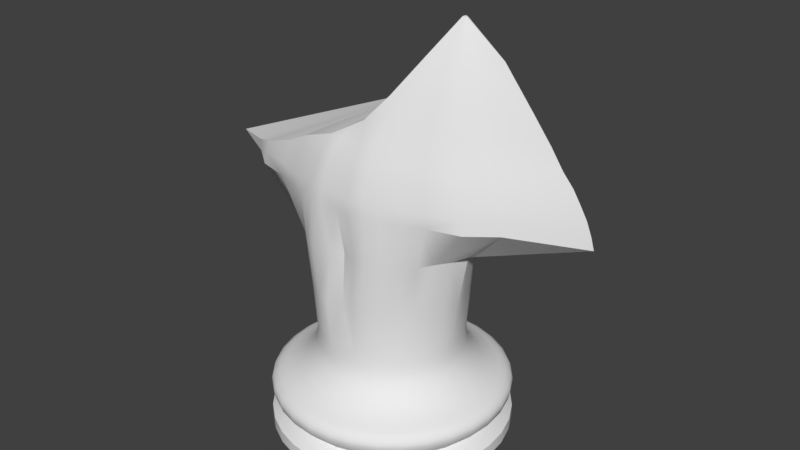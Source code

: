 # Source: Knight.blend  (saved by Blender 2.78.0; exported with 4.5.12 LTS)
import bpy
from mathutils import Matrix  # noqa: F401  (used for matrix-valued properties, if any)

bpy.ops.wm.read_factory_settings(use_empty=True)
scene = bpy.context.scene
scene.name = 'Scene'

# ---- collections
col_collection_1 = bpy.data.collections.new('Collection 1'); scene.collection.children.link(col_collection_1)
col_piece_sizing = bpy.data.collections.new('PIECE_SIZING')  # instanced only; not linked into the scene

# ---- materials (node trees are filled in below, after node groups)
mat_pieces = bpy.data.materials.new('Pieces')

# ---- material node trees

# ---- world
world_world = bpy.data.worlds.new('World'); scene.world = world_world
world_world.color = (0.05088, 0.05088, 0.05088)
world_world.use_sun_shadow = False
world_world.sun_shadow_jitter_overblur = 0.0
world_world.cycles.sampling_method = 'MANUAL'

# ---- meshes
me_knight = bpy.data.meshes.new('Knight')
me_knight.from_pydata([(0.0, 0.71, -0.0355), (0.0, 0.71, 0.0355), (0.1385, 0.6964, -0.0355), (0.1385, 0.6964, 0.0355), (0.2717, 0.656, -0.0355), (0.2717, 0.656, 0.0355), (0.3945, 0.5903, -0.0355), (0.3945, 0.5903, 0.0355), (0.502, 0.502, -0.0355), (0.502, 0.502, 0.0355), (0.5903, 0.3945, -0.0355), (0.5903, 0.3945, 0.0355), (0.656, 0.2717, -0.0355), (0.656, 0.2717, 0.0355), (0.6964, 0.1385, -0.0355), (0.6964, 0.1385, 0.0355), (0.71, 5.36e-08, -0.0355), (0.71, 5.36e-08, 0.0355), (0.6964, -0.1385, -0.0355), (0.6964, -0.1385, 0.0355), (0.656, -0.2717, -0.0355), (0.656, -0.2717, 0.0355), (0.5903, -0.3945, -0.0355), (0.5903, -0.3945, 0.0355), (0.502, -0.502, -0.0355), (0.502, -0.502, 0.0355), (0.3945, -0.5903, -0.0355), (0.3945, -0.5903, 0.0355), (0.2717, -0.656, -0.0355), (0.2717, -0.656, 0.0355), (0.1385, -0.6964, -0.0355), (0.1385, -0.6964, 0.0355), (-2.313e-07, -0.71, -0.0355), (-2.313e-07, -0.71, 0.0355), (-0.1385, -0.6964, -0.0355), (-0.1385, -0.6964, 0.0355), (-0.2717, -0.656, -0.0355), (-0.2717, -0.656, 0.0355), (-0.3945, -0.5903, -0.0355), (-0.3945, -0.5903, 0.0355), (-0.502, -0.502, -0.0355), (-0.502, -0.502, 0.0355), (-0.5903, -0.3945, -0.0355), (-0.5903, -0.3945, 0.0355), (-0.656, -0.2717, -0.0355), (-0.656, -0.2717, 0.0355), (-0.6964, -0.1385, -0.0355), (-0.6964, -0.1385, 0.0355), (-0.71, 6.856e-07, -0.0355), (-0.71, 6.856e-07, 0.0355), (-0.6964, 0.1385, -0.0355), (-0.6964, 0.1385, 0.0355), (-0.656, 0.2717, -0.0355), (-0.656, 0.2717, 0.0355), (-0.5903, 0.3945, -0.0355), (-0.5903, 0.3945, 0.0355), (-0.502, 0.502, -0.0355), (-0.502, 0.502, 0.0355), (-0.3945, 0.5903, -0.0355), (-0.3945, 0.5903, 0.0355), (-0.2717, 0.656, -0.0355), (-0.2717, 0.656, 0.0355), (-0.1385, 0.6964, -0.0355), (-0.1385, 0.6964, 0.0355), (0.1223, 0.615, 0.09921), (9.656e-09, 0.6271, 0.09921), (0.24, 0.5794, 0.09921), (0.3484, 0.5214, 0.09921), (0.4434, 0.4434, 0.09921), (0.5214, 0.3484, 0.09921), (0.5794, 0.24, 0.09921), (0.615, 0.1223, 0.09921), (0.6271, 7.097e-08, 0.09921), (0.615, -0.1223, 0.09921), (0.5794, -0.24, 0.09921), (0.5214, -0.3484, 0.09921), (0.4434, -0.4434, 0.09921), (0.3484, -0.5214, 0.09921), (0.24, -0.5794, 0.09921), (0.1223, -0.615, 0.09921), (-1.947e-07, -0.6271, 0.09921), (-0.1223, -0.615, 0.09921), (-0.24, -0.5794, 0.09921), (-0.3484, -0.5214, 0.09921), (-0.4434, -0.4434, 0.09921), (-0.5214, -0.3484, 0.09921), (-0.5794, -0.24, 0.09921), (-0.615, -0.1223, 0.09921), (-0.6271, 6.292e-07, 0.09921), (-0.615, 0.1223, 0.09921), (-0.5794, 0.24, 0.09921), (-0.5214, 0.3484, 0.09921), (-0.4434, 0.4434, 0.09921), (-0.3484, 0.5214, 0.09921), (-0.24, 0.5794, 0.09921), (-0.1223, 0.615, 0.09921), (0.1357, 0.6822, 0.172), (-2.501e-09, 0.6956, 0.172), (0.2662, 0.6427, 0.172), (0.3865, 0.5784, 0.172), (0.4919, 0.4919, 0.172), (0.5784, 0.3865, 0.172), (0.6427, 0.2662, 0.172), (0.6822, 0.1357, 0.172), (0.6956, 5.358e-08, 0.172), (0.6822, -0.1357, 0.172), (0.6427, -0.2662, 0.172), (0.5784, -0.3865, 0.172), (0.4919, -0.4919, 0.172), (0.3865, -0.5784, 0.172), (0.2662, -0.6427, 0.172), (0.1357, -0.6822, 0.172), (-2.292e-07, -0.6956, 0.172), (-0.1357, -0.6822, 0.172), (-0.2662, -0.6427, 0.172), (-0.3865, -0.5784, 0.172), (-0.4919, -0.4919, 0.172), (-0.5784, -0.3865, 0.172), (-0.6427, -0.2662, 0.172), (-0.6822, -0.1357, 0.172), (-0.6956, 6.727e-07, 0.172), (-0.6822, 0.1357, 0.172), (-0.6427, 0.2662, 0.172), (-0.5784, 0.3865, 0.172), (-0.4919, 0.4919, 0.172), (-0.3865, 0.5784, 0.172), (-0.2662, 0.6427, 0.172), (-0.1357, 0.6822, 0.172), (0.1376, -0.6915, 0.2098), (0.2698, -0.6514, 0.2098), (0.3917, -0.5862, 0.2098), (0.4986, -0.4986, 0.2098), (0.5862, -0.3917, 0.2098), (0.6514, -0.2698, 0.2098), (0.6915, -0.1376, 0.2098), (0.7051, 5.138e-08, 0.2098), (0.6915, 0.1376, 0.2098), (0.6514, 0.2698, 0.2098), (0.5862, 0.3917, 0.2098), (0.4986, 0.4986, 0.2098), (0.3917, 0.5862, 0.2098), (0.1223, -0.6148, 0.2918), (0.2399, -0.5792, 0.2918), (0.3483, -0.5212, 0.2918), (0.4433, -0.4433, 0.2918), (0.5212, -0.3483, 0.2918), (0.5792, -0.2399, 0.2918), (0.6148, -0.1223, 0.2918), (0.6269, 6.792e-08, 0.2918), (0.6148, 0.1223, 0.2918), (0.5792, 0.2399, 0.2918), (0.5212, 0.3483, 0.2918), (0.4433, 0.4433, 0.2918), (0.3483, 0.5212, 0.2918), (0.2399, 0.5792, 0.2918), (-0.1223, 0.6148, 0.2918), (-0.2399, 0.5792, 0.2918), (-0.3483, 0.5212, 0.2918), (-0.4433, 0.4433, 0.2918), (-0.5212, 0.3483, 0.2918), (-0.5792, 0.2399, 0.2918), (-0.6148, 0.1223, 0.2918), (-0.6269, 6.259e-07, 0.2918), (3.802e-09, 0.6269, 0.2918), (-0.6148, -0.1223, 0.2918), (-0.5792, -0.2399, 0.2918), (0.1223, 0.6148, 0.2918), (-0.5212, -0.3483, 0.2918), (-0.4433, -0.4433, 0.2918), (-0.3483, -0.5212, 0.2918), (-0.2399, -0.5792, 0.2918), (-0.1223, -0.6148, 0.2918), (-2.005e-07, -0.6269, 0.2918), (-2.146e-07, -0.6602, 0.2792), (-0.1288, -0.6475, 0.2792), (-0.2527, -0.61, 0.2792), (-0.3668, -0.549, 0.2792), (-0.4669, -0.4669, 0.2792), (-0.549, -0.3668, 0.2792), (0.1288, 0.6475, 0.2792), (-0.61, -0.2527, 0.2792), (-0.6475, -0.1288, 0.2792), (4.897e-10, 0.6602, 0.2792), (-0.6602, 6.484e-07, 0.2792), (-0.6475, 0.1288, 0.2792), (-0.61, 0.2527, 0.2792), (-0.549, 0.3668, 0.2792), (-0.4669, 0.4669, 0.2792), (-0.3668, 0.549, 0.2792), (-0.2527, 0.61, 0.2792), (-0.1288, 0.6475, 0.2792), (0.2527, 0.61, 0.2792), (0.3668, 0.549, 0.2792), (0.4669, 0.4669, 0.2792), (0.549, 0.3668, 0.2792), (0.61, 0.2527, 0.2792), (0.6475, 0.1288, 0.2792), (0.6602, 6.07e-08, 0.2792), (0.6475, -0.1288, 0.2792), (0.61, -0.2527, 0.2792), (0.549, -0.3668, 0.2792), (0.4669, -0.4669, 0.2792), (0.3668, -0.549, 0.2792), (0.2527, -0.61, 0.2792), (0.1288, -0.6475, 0.2792), (0.1353, -0.6804, 0.254), (0.2655, -0.641, 0.254), (0.3854, -0.5768, 0.254), (0.4906, -0.4906, 0.254), (0.5768, -0.3854, 0.254), (0.641, -0.2655, 0.254), (0.6804, -0.1353, 0.254), (0.6938, 5.397e-08, 0.254), (0.6804, 0.1353, 0.254), (0.641, 0.2655, 0.254), (0.5768, 0.3854, 0.254), (0.4906, 0.4906, 0.254), (0.3854, 0.5768, 0.254), (0.2655, 0.641, 0.254), (-0.1353, 0.6804, 0.254), (-0.2655, 0.641, 0.254), (-0.3854, 0.5768, 0.254), (-0.4906, 0.4906, 0.254), (-0.5768, 0.3854, 0.254), (-0.641, 0.2655, 0.254), (-0.6804, 0.1353, 0.254), (-0.6938, 6.715e-07, 0.254), (-2.785e-09, 0.6938, 0.254), (-0.6804, -0.1353, 0.254), (-0.641, -0.2655, 0.254), (0.1353, 0.6804, 0.254), (-0.5768, -0.3854, 0.254), (-0.4906, -0.4906, 0.254), (-0.3854, -0.5768, 0.254), (-0.2655, -0.641, 0.254), (-0.1353, -0.6804, 0.254), (-2.288e-07, -0.6938, 0.254), (-2.337e-07, -0.7051, 0.2288), (-0.1376, -0.6915, 0.2288), (-0.2698, -0.6514, 0.2288), (-0.3917, -0.5862, 0.2288), (-0.4986, -0.4986, 0.2288), (-0.5862, -0.3917, 0.2288), (0.1376, 0.6915, 0.2288), (-0.6514, -0.2698, 0.2288), (-0.6915, -0.1376, 0.2288), (-3.925e-09, 0.7051, 0.2288), (-0.7051, 6.79e-07, 0.2288), (-0.6915, 0.1376, 0.2288), (-0.6514, 0.2698, 0.2288), (-0.5862, 0.3917, 0.2288), (-0.4986, 0.4986, 0.2288), (-0.3917, 0.5862, 0.2288), (-0.2698, 0.6514, 0.2288), (-0.1376, 0.6915, 0.2288), (0.2698, 0.6514, 0.2288), (0.3917, 0.5862, 0.2288), (0.4986, 0.4986, 0.2288), (0.5862, 0.3917, 0.2288), (0.6514, 0.2698, 0.2288), (0.6915, 0.1376, 0.2288), (0.7051, 5.138e-08, 0.2288), (0.6915, -0.1376, 0.2288), (0.6514, -0.2698, 0.2288), (0.2698, 0.6514, 0.2098), (0.5862, -0.3917, 0.2288), (0.4986, -0.4986, 0.2288), (0.3917, -0.5862, 0.2288), (0.2698, -0.6514, 0.2288), (0.1376, -0.6915, 0.2288), (-0.1376, 0.6915, 0.2098), (-0.2698, 0.6514, 0.2098), (-0.3917, 0.5862, 0.2098), (-0.4986, 0.4986, 0.2098), (-0.5862, 0.3917, 0.2098), (-0.6514, 0.2698, 0.2098), (-0.6915, 0.1376, 0.2098), (-0.7051, 6.79e-07, 0.2098), (-3.522e-09, 0.7051, 0.2098), (-0.6915, -0.1376, 0.2098), (-0.6514, -0.2698, 0.2098), (0.1376, 0.6915, 0.2098), (-0.5862, -0.3917, 0.2098), (-0.4986, -0.4986, 0.2098), (-0.3917, -0.5862, 0.2098), (-0.2698, -0.6514, 0.2098), (-0.1376, -0.6915, 0.2098), (-2.333e-07, -0.7051, 0.2098), (0.2408, 0.3604, 0.4947), (-0.08324, 0.4185, 0.5777), (0.1659, 0.4005, 0.4947), (3.361e-07, -0.4334, 0.4947), (-0.1633, 0.3942, 0.5777), (0.4267, -6.266e-09, 0.5777), (-0.2371, 0.3548, 0.5777), (3.549e-07, -0.4267, 0.5777), (0.1633, 0.3942, 0.5777), (0.2371, 0.3548, 0.5777), (0.3017, 0.3017, 0.5777), (-0.08324, -0.4185, 0.5777), (-0.1633, -0.3942, 0.5777), (-0.3017, 0.3017, 0.5777), (-0.08456, 0.4251, 0.4947), (-0.3548, 0.2371, 0.5777), (-0.1659, 0.4005, 0.4947), (-0.3942, 0.1633, 0.5777), (-0.4185, 0.08324, 0.5777), (-0.4267, 3.735e-07, 0.5777), (0.4334, 5.731e-09, 0.4947), (0.4185, 0.08324, 0.5777), (-0.2371, -0.3548, 0.5777), (4.94e-07, 0.4267, 0.5777), (-0.4185, -0.08324, 0.5777), (-0.3942, -0.1633, 0.5777), (0.08324, 0.4185, 0.5777), (0.2371, -0.3548, 0.5777), (0.3017, -0.3017, 0.5777), (0.3942, 0.1633, 0.5777), (0.1633, -0.3942, 0.5777), (-0.3548, -0.2371, 0.5777), (0.08324, -0.4185, 0.5777), (-0.3017, -0.3017, 0.5777), (0.3548, -0.2371, 0.5777), (0.3548, 0.2371, 0.5777), (0.4185, -0.08324, 0.5777), (0.3942, -0.1633, 0.5777), (-0.2408, 0.3604, 0.4947), (-0.3065, 0.3065, 0.4947), (-0.3604, 0.2408, 0.4947), (-0.4004, 0.1659, 0.4947), (-0.4251, 0.08456, 0.4947), (-0.4334, 3.915e-07, 0.4947), (0.3049, 0.3049, 0.536), (-0.08412, -0.4229, 0.536), (0.4251, 0.08456, 0.4947), (-0.4588, -0.3065, 0.3285), (-0.165, -0.3984, 0.536), (0.3466, 0.3466, 0.3837), (-0.2396, -0.3585, 0.536), (4.773e-07, 0.4334, 0.4947), (-0.4251, -0.08456, 0.4947), (-0.4004, -0.1659, 0.4947), (0.08456, 0.4251, 0.4947), (0.2396, -0.3585, 0.536), (0.3049, -0.3049, 0.536), (0.4005, 0.1659, 0.4947), (0.165, -0.3984, 0.536), (0.08412, -0.4229, 0.536), (-0.3604, -0.2408, 0.4947), (0.5098, 0.2111, 0.3285), (0.1076, 0.5412, 0.3285), (0.3604, 0.2408, 0.4947), (0.4251, -0.08456, 0.4947), (0.4005, -0.1659, 0.4947), (0.3604, -0.2408, 0.4947), (-0.3049, -0.3049, 0.536), (0.2724, 0.4076, 0.3837), (-0.5098, -0.2111, 0.3285), (0.1876, 0.4529, 0.3837), (-0.3065, -0.3065, 0.4947), (0.08456, -0.4251, 0.4947), (-0.5412, -0.1076, 0.3285), (0.3585, -0.2396, 0.536), (1.788e-07, -0.4902, 0.3837), (0.3984, -0.165, 0.536), (0.4229, -0.08412, 0.536), (0.1659, -0.4005, 0.4947), (0.3065, -0.3065, 0.4947), (-0.09564, 0.4808, 0.3837), (-0.1876, 0.4529, 0.3837), (0.3585, 0.2396, 0.536), (-0.3585, -0.2396, 0.536), (0.3984, 0.165, 0.536), (0.4902, 3.015e-08, 0.3837), (0.08412, 0.4229, 0.536), (-0.2724, 0.4076, 0.3837), (-0.3984, -0.165, 0.536), (0.2408, -0.3604, 0.4947), (1.885e-07, 0.5518, 0.3285), (-0.2408, -0.3604, 0.4947), (-0.1659, -0.4005, 0.4947), (-0.3466, 0.3467, 0.3837), (-0.08456, -0.4251, 0.4947), (-0.4229, -0.08412, 0.536), (-0.08809, -0.4429, 0.4407), (-0.1728, -0.4172, 0.4407), (4.829e-07, 0.4312, 0.536), (0.4229, 0.08412, 0.536), (-0.2509, -0.3754, 0.4407), (0.2509, -0.3754, 0.4407), (-0.4312, 3.837e-07, 0.536), (0.3193, -0.3193, 0.4407), (-0.4229, 0.08412, 0.536), (0.1728, -0.4172, 0.4407), (0.5412, 0.1076, 0.3285), (-0.5518, 5.4e-07, 0.3285), (-0.3984, 0.165, 0.536), (-0.4076, 0.2724, 0.3837), (-0.3585, 0.2396, 0.536), (0.08809, -0.4429, 0.4407), (-0.3049, 0.3049, 0.536), (-0.3193, -0.3193, 0.4407), (-0.4529, 0.1876, 0.3837), (-0.5412, 0.1076, 0.3285), (-0.5098, 0.2111, 0.3285), (-0.4588, 0.3065, 0.3285), (-0.4808, 0.09564, 0.3837), (-0.3902, 0.3902, 0.3285), (-0.4902, 4.665e-07, 0.3837), (0.4808, 0.09564, 0.3837), (0.3754, -0.2509, 0.4407), (0.4172, -0.1728, 0.4407), (-0.2396, 0.3585, 0.536), (0.4312, -1.405e-10, 0.536), (0.4429, -0.08809, 0.4407), (0.3754, 0.2509, 0.4407), (-0.165, 0.3984, 0.536), (-0.3754, -0.2509, 0.4407), (3.386e-07, 0.4902, 0.3837), (-0.3065, 0.4588, 0.3285), (0.5518, 4.883e-08, 0.3285), (-0.2111, 0.5098, 0.3285), (0.4172, 0.1728, 0.4407), (0.08809, 0.4429, 0.4407), (-0.4172, -0.1728, 0.4407), (-0.4429, -0.08809, 0.4407), (-0.1076, 0.5412, 0.3285), (-0.4808, -0.09564, 0.3837), (-0.4529, -0.1876, 0.3837), (4.332e-07, 0.4515, 0.4407), (0.09564, 0.4808, 0.3837), (0.4529, 0.1876, 0.3837), (-0.4076, -0.2724, 0.3837), (-0.08412, 0.4229, 0.536), (0.4429, 0.08809, 0.4407), (-0.4515, 4.176e-07, 0.4407), (3.424e-07, -0.4312, 0.536), (-0.4429, 0.08809, 0.4407), (-0.4172, 0.1728, 0.4407), (0.165, 0.3984, 0.536), (-0.3754, 0.2509, 0.4407), (8.737e-09, -0.5518, 0.3285), (0.2111, 0.5098, 0.3285), (0.3065, 0.4588, 0.3285), (0.3902, 0.3902, 0.3285), (-0.1076, -0.5412, 0.3285), (-0.3193, 0.3193, 0.4407), (-0.2509, 0.3754, 0.4407), (0.2396, 0.3585, 0.536), (0.4515, 1.57e-08, 0.4407), (-0.1728, 0.4172, 0.4407), (-0.08809, 0.4429, 0.4407), (2.861e-07, -0.4515, 0.4407), (0.1728, 0.4172, 0.4407), (0.2509, 0.3754, 0.4407), (0.3193, 0.3193, 0.4407), (-0.2111, -0.5098, 0.3285), (0.4076, 0.2724, 0.3837), (0.4808, -0.09564, 0.3837), (0.4529, -0.1876, 0.3837), (0.4076, -0.2724, 0.3837), (-0.3065, -0.4588, 0.3285), (-0.3466, -0.3466, 0.3837), (0.09564, -0.4808, 0.3837), (0.1876, -0.4529, 0.3837), (0.3466, -0.3466, 0.3837), (0.2724, -0.4076, 0.3837), (-0.2724, -0.4076, 0.3837), (-0.1876, -0.4529, 0.3837), (0.3065, -0.4588, 0.3285), (0.3902, -0.3902, 0.3285), (0.2111, -0.5098, 0.3285), (0.1076, -0.5412, 0.3285), (-0.3902, -0.3902, 0.3285), (-0.09564, -0.4808, 0.3837), (0.4588, -0.3065, 0.3285), (0.5098, -0.2111, 0.3285), (0.5412, -0.1076, 0.3285), (0.4588, 0.3065, 0.3285), (0.3065, 0.3065, 0.4947), (3.615e-07, -0.4108, 0.8727), (0.1717, 0.4146, 0.8727), (0.2493, 0.3731, 0.8727), (-0.8348, -0.1658, 1.464), (0.08804, -0.4584, 1.464), (0.179, -0.4395, 1.464), (-0.6852, -0.2831, 1.464), (0.3773, -0.38, 1.464), (0.08804, 0.4584, 1.464), (0.2738, -0.4141, 1.464), (0.6847, 0.2843, 1.464), (0.8346, -0.1663, 1.464), (-0.5006, -0.333, 1.464), (-0.3799, -0.3774, 1.464), (0.4992, -0.3351, 1.464), (0.4992, 0.3351, 1.464), (0.6847, -0.2843, 1.464), (-0.2778, -0.4115, 1.464), (-0.1842, -0.4374, 1.464), (-0.09403, -0.4572, 1.464), (0.3173, 0.3173, 0.8727), (-0.0034, 0.4371, 1.464), (0.8346, 0.1663, 1.464), (0.3773, 0.38, 1.464), (-0.8348, 0.1658, 1.464), (-0.08754, -0.4401, 0.8727), (-0.1717, -0.4146, 0.8727), (-0.6852, 0.2831, 1.464), (-0.5006, 0.333, 1.464), (-0.3799, 0.3774, 1.464), (-0.2778, 0.4115, 1.464), (-0.2493, -0.3731, 0.8727), (-0.1842, 0.4374, 1.464), (-0.09403, 0.4572, 1.464), (-0.0034, -0.4371, 1.464), (0.179, 0.4395, 1.464), (0.2738, 0.4141, 1.464), (1.255, -3.413e-07, 1.464), (0.2493, -0.3731, 0.8727), (0.3173, -0.3173, 0.8727), (0.1717, -0.4146, 0.8727), (0.08754, -0.4401, 0.8727), (-1.139, 7.135e-07, 1.464), (-0.3173, -0.3173, 0.8727), (0.3731, -0.2493, 0.8727), (-0.08754, 0.4401, 0.8727), (-0.1717, 0.4146, 0.8727), (0.466, -1.868e-08, 0.8727), (-0.2493, 0.3731, 0.8727), (-0.3173, 0.3173, 0.8727), (0.4146, -0.1717, 0.8727), (-0.3731, 0.2493, 0.8727), (-0.4146, 0.1717, 0.8727), (-0.4401, 0.08754, 0.8727), (-0.466, 3.961e-07, 0.8727), (0.4401, 0.08754, 0.8727), (4.953e-07, 0.4108, 0.8727), (-0.4401, -0.08754, 0.8727), (-0.4146, -0.1717, 0.8727), (0.08754, 0.4401, 0.8727), (0.4146, 0.1717, 0.8727), (-0.3731, -0.2493, 0.8727), (0.3731, 0.2493, 0.8727), (0.4401, -0.08754, 0.8727), (3.718e-07, -0.3867, 1.174), (0.1821, 0.4397, 1.174), (0.2644, 0.3957, 1.174), (0.3365, 0.3365, 1.174), (-0.0824, -0.4142, 1.174), (-0.1821, -0.4397, 1.174), (-0.2644, -0.3957, 1.174), (0.2644, -0.3957, 1.174), (0.3365, -0.3365, 1.174), (0.1821, -0.4397, 1.174), (0.0824, -0.4142, 1.174), (-0.3365, -0.3365, 1.174), (0.3957, -0.2644, 1.174), (-0.0824, 0.4142, 1.174), (-0.1821, 0.4397, 1.174), (0.5252, -3.974e-08, 1.174), (-0.2644, 0.3957, 1.174), (-0.3365, 0.3365, 1.174), (0.4397, -0.1821, 1.174), (-0.3957, 0.2644, 1.174), (-0.4397, 0.1821, 1.174), (-0.496, 0.09865, 1.174), (-0.5252, 4.277e-07, 1.174), (0.496, 0.09865, 1.174), (4.978e-07, 0.3867, 1.174), (-0.496, -0.09865, 1.174), (-0.4397, -0.1821, 1.174), (0.0824, 0.4142, 1.174), (0.4397, 0.1821, 1.174), (-0.3957, -0.2644, 1.174), (0.3957, 0.2644, 1.174), (0.496, -0.09865, 1.174), (-0.6704, -0.278, 1.535), (0.08878, 0.45, 1.535), (0.2712, -0.4066, 1.535), (0.3728, -0.3731, 1.535), (0.6746, 0.2792, 1.535), (0.1781, -0.4315, 1.535), (-0.4892, -0.327, 1.535), (0.08878, -0.45, 1.535), (-0.3707, -0.3705, 1.535), (0.4925, -0.329, 1.535), (0.4925, 0.329, 1.535), (0.8218, -0.1633, 1.535), (0.6746, -0.2792, 1.535), (-0.8348, -0.1658, 1.535), (-0.001008, 0.4292, 1.535), (0.8218, 0.1633, 1.535), (-0.8348, 0.1658, 1.535), (-0.6704, 0.278, 1.535), (-0.4892, 0.327, 1.535), (-0.3707, 0.3705, 1.535), (-0.2704, 0.404, 1.535), (-0.1785, 0.4294, 1.535), (-0.09, 0.4489, 1.535), (-0.001008, -0.4292, 1.535), (0.1781, 0.4315, 1.535), (0.2712, 0.4066, 1.535), (1.234, -3.338e-07, 1.535), (0.3728, 0.3731, 1.535), (-0.09, -0.4489, 1.535), (-0.1785, -0.4294, 1.535), (-0.2704, -0.404, 1.535), (-0.6494, -0.2706, 1.606), (0.08982, 0.4382, 1.606), (0.2674, -0.3959, 1.606), (0.3664, -0.3633, 1.606), (0.6602, 0.2718, 1.606), (0.1768, -0.4202, 1.606), (-0.4729, -0.3184, 1.606), (0.08982, -0.4382, 1.606), (-0.3576, -0.3608, 1.606), (0.4829, -0.3203, 1.606), (0.4829, 0.3203, 1.606), (0.8036, -0.159, 1.606), (0.6602, -0.2718, 1.606), (0.002404, 0.4179, 1.606), (0.8036, 0.159, 1.606), (-0.6494, 0.2706, 1.606), (-0.4729, 0.3184, 1.606), (-0.3576, 0.3608, 1.606), (-0.2599, 0.3934, 1.606), (-0.1704, 0.4181, 1.606), (-0.08424, 0.4371, 1.606), (0.002404, -0.4179, 1.606), (0.1768, 0.4202, 1.606), (0.2674, 0.3959, 1.606), (1.205, -3.23e-07, 1.606), (0.3664, 0.3633, 1.606), (-0.08424, -0.4371, 1.606), (-0.1704, -0.4181, 1.606), (-0.2599, -0.3934, 1.606), (0.09371, 0.4199, 1.678), (0.2639, -0.3794, 1.678), (0.3588, -0.3481, 1.678), (0.6403, 0.2605, 1.678), (0.177, -0.4027, 1.678), (-0.4456, -0.3051, 1.678), (0.09371, -0.4199, 1.678), (-0.3351, -0.3458, 1.678), (0.4704, -0.307, 1.678), (0.4704, 0.307, 1.678), (0.7777, -0.1524, 1.678), (0.6403, -0.2605, 1.678), (0.00993, 0.4005, 1.678), (0.7777, 0.1524, 1.678), (-0.4456, 0.3051, 1.678), (-0.3351, 0.3458, 1.678), (-0.2415, 0.377, 1.678), (-0.1557, 0.4007, 1.678), (-0.07311, 0.4188, 1.678), (0.00993, -0.4005, 1.678), (0.177, 0.4027, 1.678), (0.2639, 0.3794, 1.678), (1.163, -3.074e-07, 1.678), (0.3588, 0.3481, 1.678), (-0.07311, -0.4188, 1.678), (-0.1557, -0.4007, 1.678), (-0.2415, -0.377, 1.678), (0.1003, 0.3997, 1.749), (0.2623, -0.3611, 1.749), (0.3526, -0.3314, 1.749), (0.6206, 0.2479, 1.749), (0.1796, -0.3833, 1.749), (0.1003, -0.3997, 1.749), (-0.3078, -0.3291, 1.749), (0.4588, -0.2922, 1.749), (0.4588, 0.2922, 1.749), (0.7514, -0.145, 1.749), (0.6206, -0.2479, 1.749), (0.02057, 0.3812, 1.749), (0.7514, 0.145, 1.749), (-0.3078, 0.3291, 1.749), (-0.2187, 0.3588, 1.749), (-0.1371, 0.3814, 1.749), (-0.05846, 0.3987, 1.749), (0.02057, -0.3812, 1.749), (0.1796, 0.3833, 1.749), (0.2623, 0.3611, 1.749), (1.118, -2.914e-07, 1.749), (0.3526, 0.3314, 1.749), (-0.05847, -0.3987, 1.749), (-0.1371, -0.3814, 1.749), (-0.2187, -0.3588, 1.749), (0.1171, 0.3689, 1.82), (0.2666, -0.3333, 1.82), (0.3499, -0.3058, 1.82), (0.5973, 0.2289, 1.82), (0.1903, -0.3537, 1.82), (0.1171, -0.3689, 1.82), (0.448, -0.2697, 1.82), (0.448, 0.2697, 1.82), (0.718, -0.1339, 1.82), (0.5973, -0.2289, 1.82), (0.04349, 0.3518, 1.82), (0.718, 0.1339, 1.82), (-0.102, 0.352, 1.82), (-0.02945, 0.368, 1.82), (0.04349, -0.3518, 1.82), (0.1903, 0.3537, 1.82), (0.2666, 0.3333, 1.82), (1.056, -2.705e-07, 1.82), (0.3499, 0.3058, 1.82), (-0.02945, -0.368, 1.82), (-0.102, -0.352, 1.82), (0.1489, 0.3277, 1.927), (0.2817, -0.2961, 1.927), (0.3557, -0.2717, 1.927), (0.5754, 0.2033, 1.927), (0.2139, -0.3142, 1.927), (0.1489, -0.3277, 1.927), (0.4428, -0.2396, 1.927), (0.4428, 0.2396, 1.927), (0.6826, -0.1189, 1.927), (0.5754, -0.2033, 1.927), (0.0835, 0.3125, 1.927), (0.6826, 0.1189, 1.927), (0.0835, -0.3125, 1.927), (0.2139, 0.3142, 1.927), (0.2817, 0.2961, 1.927), (0.983, -2.455e-07, 1.927), (0.3557, 0.2717, 1.927), (0.2084, 0.2606, 2.07), (0.3141, -0.2355, 2.07), (0.3729, -0.2161, 2.07), (0.5477, 0.1617, 2.07), (0.2601, -0.2499, 2.07), (0.2084, -0.2606, 2.07), (0.4422, -0.1905, 2.07), (0.4422, 0.1905, 2.07), (0.633, -0.09457, 2.07), (0.5477, -0.1617, 2.07), (0.633, 0.09457, 2.07), (0.2601, 0.2499, 2.07), (0.3141, 0.2355, 2.07), (0.8718, -2.065e-07, 2.07), (0.3729, 0.2161, 2.07), (0.3815, -0.1349, 2.283), (0.4152, -0.1238, 2.283), (0.5153, 0.0926, 2.283), (0.3506, -0.1431, 2.283), (0.4549, -0.1091, 2.283), (0.4549, 0.1091, 2.283), (0.5641, -0.05417, 2.283), (0.5153, -0.0926, 2.283), (0.5641, 0.05417, 2.283), (0.3506, 0.1431, 2.283), (0.3815, 0.1349, 2.283), (0.701, -1.484e-07, 2.283), (0.4152, 0.1238, 2.283), (0.4569, -0.01106, 2.458), (0.4597, -0.01015, 2.458), (0.4679, 0.007595, 2.458), (0.4544, -0.01174, 2.458), (0.4629, -0.008951, 2.458), (0.4629, 0.008951, 2.458), (0.4719, -0.004443, 2.458), (0.4679, -0.007596, 2.458), (0.4719, 0.004443, 2.458), (0.4544, 0.01174, 2.458), (0.4569, 0.01106, 2.458), (0.4597, 0.01015, 2.458), (0.0835, 4.232e-08, 1.927), (0.2084, 0.0, 2.07), (0.146, 2.116e-08, 1.998), (0.0, 0.71, -0.0355), (0.1385, 0.6964, -0.0355), (0.1385, 0.6964, 0.0355), (0.0, 0.71, 0.0355), (0.2717, 0.656, -0.0355), (0.2717, 0.656, 0.0355), (0.3945, 0.5903, -0.0355), (0.3945, 0.5903, 0.0355), (0.502, 0.502, -0.0355), (0.502, 0.502, 0.0355), (0.5903, 0.3945, -0.0355), (0.5903, 0.3945, 0.0355), (0.656, 0.2717, -0.0355), (0.656, 0.2717, 0.0355), (0.6964, 0.1385, -0.0355), (0.6964, 0.1385, 0.0355), (0.71, 5.36e-08, -0.0355), (0.71, 5.36e-08, 0.0355), (0.6964, -0.1385, -0.0355), (0.6964, -0.1385, 0.0355), (0.656, -0.2717, -0.0355), (0.656, -0.2717, 0.0355), (0.5903, -0.3945, -0.0355), (0.5903, -0.3945, 0.0355), (0.502, -0.502, -0.0355), (0.502, -0.502, 0.0355), (0.3945, -0.5903, -0.0355), (0.3945, -0.5903, 0.0355), (0.2717, -0.656, -0.0355), (0.2717, -0.656, 0.0355), (0.1385, -0.6964, -0.0355), (0.1385, -0.6964, 0.0355), (-2.313e-07, -0.71, -0.0355), (-2.313e-07, -0.71, 0.0355), (-0.1385, -0.6964, -0.0355), (-0.1385, -0.6964, 0.0355), (-0.2717, -0.656, -0.0355), (-0.2717, -0.656, 0.0355), (-0.3945, -0.5903, -0.0355), (-0.3945, -0.5903, 0.0355), (-0.502, -0.502, -0.0355), (-0.502, -0.502, 0.0355), (-0.5903, -0.3945, -0.0355), (-0.5903, -0.3945, 0.0355), (-0.656, -0.2717, -0.0355), (-0.656, -0.2717, 0.0355), (-0.6964, -0.1385, -0.0355), (-0.6964, -0.1385, 0.0355), (-0.71, 6.856e-07, -0.0355), (-0.71, 6.856e-07, 0.0355), (-0.6964, 0.1385, -0.0355), (-0.6964, 0.1385, 0.0355), (-0.656, 0.2717, -0.0355), (-0.656, 0.2717, 0.0355), (-0.5903, 0.3945, -0.0355), (-0.5903, 0.3945, 0.0355), (-0.502, 0.502, -0.0355), (-0.502, 0.502, 0.0355), (-0.3945, 0.5903, -0.0355), (-0.3945, 0.5903, 0.0355), (-0.2717, 0.656, -0.0355), (-0.2717, 0.656, 0.0355), (-0.1385, 0.6964, -0.0355), (-0.1385, 0.6964, 0.0355), (0.1223, 0.615, 0.09921), (9.656e-09, 0.6271, 0.09921), (0.24, 0.5794, 0.09921), (0.3484, 0.5214, 0.09921), (0.4434, 0.4434, 0.09921), (0.5214, 0.3484, 0.09921), (0.5794, 0.24, 0.09921), (0.615, 0.1223, 0.09921), (0.6271, 7.097e-08, 0.09921), (0.615, -0.1223, 0.09921), (0.5794, -0.24, 0.09921), (0.5214, -0.3484, 0.09921), (0.4434, -0.4434, 0.09921), (0.3484, -0.5214, 0.09921), (0.24, -0.5794, 0.09921), (0.1223, -0.615, 0.09921), (-1.947e-07, -0.6271, 0.09921), (-0.1223, -0.615, 0.09921), (-0.24, -0.5794, 0.09921), (-0.3484, -0.5214, 0.09921), (-0.4434, -0.4434, 0.09921), (-0.5214, -0.3484, 0.09921), (-0.5794, -0.24, 0.09921), (-0.615, -0.1223, 0.09921), (-0.6271, 6.292e-07, 0.09921), (-0.615, 0.1223, 0.09921), (-0.5794, 0.24, 0.09921), (-0.5214, 0.3484, 0.09921), (-0.4434, 0.4434, 0.09921), (-0.3484, 0.5214, 0.09921), (-0.24, 0.5794, 0.09921), (-0.1223, 0.615, 0.09921), (0.5252, -3.974e-08, 1.174), (0.5252, -3.974e-08, 1.174), (0.5252, -3.974e-08, 1.174), (-0.5252, 4.277e-07, 1.174), (-0.5252, 4.277e-07, 1.174), (-0.5252, 4.277e-07, 1.174), (3.718e-07, -0.3867, 1.174), (4.978e-07, 0.3867, 1.174), (-0.4397, 0.1821, 1.174), (-0.496, 0.09865, 1.174), (-0.496, -0.09865, 1.174), (0.4397, 0.1821, 1.174), (-0.4397, -0.1821, 1.174), (0.496, 0.09865, 1.174), (0.496, -0.09865, 1.174), (0.4397, -0.1821, 1.174), (-0.6852, -0.2831, 1.464), (-0.8348, -0.1658, 1.464), (-1.139, 7.135e-07, 1.464), (-1.139, 7.135e-07, 1.464), (-1.139, 7.135e-07, 1.464), (-1.139, 7.135e-07, 1.464), (-1.139, 7.135e-07, 1.464), (-0.6852, 0.2831, 1.464), (-0.8348, 0.1658, 1.464), (1.234, -3.338e-07, 1.535), (1.255, -3.413e-07, 1.464), (1.255, -3.413e-07, 1.464), (1.255, -3.413e-07, 1.464), (0.6847, -0.2843, 1.464), (0.6847, 0.2843, 1.464), (1.205, -3.23e-07, 1.606), (1.163, -3.074e-07, 1.678), (1.056, -2.705e-07, 1.82), (1.118, -2.914e-07, 1.749), (0.983, -2.455e-07, 1.927), (0.8718, -2.065e-07, 2.07), (0.4544, 0.01174, 2.458), (0.4544, 0.01174, 2.458), (0.3506, 0.1431, 2.283), (0.701, -1.484e-07, 2.283), (0.701, -1.484e-07, 2.283), (0.4597, 0.01015, 2.458), (0.4569, 0.01106, 2.458), (0.4597, -0.01015, 2.458), (0.4629, -0.008951, 2.458), (0.4629, 0.008951, 2.458), (0.4569, -0.01106, 2.458), (0.4679, -0.007596, 2.458), (0.4679, 0.007595, 2.458), (0.4544, -0.01174, 2.458), (0.4544, -0.01174, 2.458), (0.3506, -0.1431, 2.283), (-0.8348, -0.1658, 1.535), (-0.6494, -0.2706, 1.606), (-0.4456, -0.3051, 1.678), (-0.3078, -0.3291, 1.749), (0.0835, -0.3125, 1.927), (0.0835, -0.3125, 1.927), (0.0835, -0.3125, 1.927), (0.2084, -0.2606, 2.07), (-0.102, -0.352, 1.82), (0.146, 2.116e-08, 1.998), (0.146, 2.116e-08, 1.998), (0.146, 2.116e-08, 1.998), (0.8346, -0.1663, 1.464), (0.8346, 0.1663, 1.464), (0.4719, 0.004443, 2.458), (0.4719, 0.004443, 2.458), (0.4719, -0.004443, 2.458), (0.4719, -0.004443, 2.458), (-0.8348, 0.1658, 1.535), (-0.6494, 0.2706, 1.606), (-0.4456, 0.3051, 1.678), (-0.3078, 0.3291, 1.749), (0.0835, 0.3125, 1.927), (0.0835, 0.3125, 1.927), (0.0835, 0.3125, 1.927), (0.2084, 0.2606, 2.07), (-0.102, 0.352, 1.82)], [(927, 767), (766, 928)], [(769, 772, 771, 770), (770, 771, 774, 773), (773, 774, 776, 775), (775, 776, 778, 777), (777, 778, 780, 779), (779, 780, 782, 781), (781, 782, 784, 783), (783, 784, 786, 785), (785, 786, 788, 787), (787, 788, 790, 789), (789, 790, 792, 791), (791, 792, 794, 793), (793, 794, 796, 795), (795, 796, 798, 797), (797, 798, 800, 799), (799, 800, 802, 801), (801, 802, 804, 803), (803, 804, 806, 805), (805, 806, 808, 807), (807, 808, 810, 809), (809, 810, 812, 811), (811, 812, 814, 813), (813, 814, 816, 815), (815, 816, 818, 817), (817, 818, 820, 819), (819, 820, 822, 821), (821, 822, 824, 823), (823, 824, 826, 825), (825, 826, 828, 827), (827, 828, 830, 829), (9, 7, 836, 837), (829, 830, 832, 831), (831, 832, 772, 769), (0, 2, 4, 6, 8, 10, 12, 14, 16, 18, 20, 22, 24, 26, 28, 30, 32, 34, 36, 38, 40, 42, 44, 46, 48, 50, 52, 54, 56, 58, 60, 62), (856, 86, 118, 119), (27, 25, 845, 846), (45, 43, 854, 855), (63, 61, 863, 864), (19, 17, 841, 842), (37, 35, 850, 851), (55, 53, 859, 860), (11, 9, 837, 838), (29, 27, 846, 847), (47, 45, 855, 87), (3, 1, 834, 833), (1, 63, 864, 834), (21, 19, 842, 843), (39, 37, 851, 852), (57, 55, 860, 861), (13, 11, 838, 839), (31, 29, 847, 848), (49, 47, 87, 857), (5, 3, 833, 835), (23, 21, 843, 844), (41, 39, 852, 853), (59, 57, 861, 862), (15, 13, 839, 840), (33, 31, 848, 849), (51, 49, 857, 858), (7, 5, 835, 836), (25, 23, 844, 845), (43, 41, 853, 854), (61, 59, 862, 863), (17, 15, 840, 841), (35, 33, 849, 850), (53, 51, 858, 859), (74, 73, 105, 106), (88, 856, 119, 120), (75, 74, 106, 107), (89, 88, 120, 121), (76, 75, 107, 108), (90, 89, 121, 122), (77, 76, 108, 109), (91, 90, 122, 123), (78, 77, 109, 110), (64, 65, 97, 96), (92, 91, 123, 124), (79, 78, 110, 111), (66, 64, 96, 98), (93, 92, 124, 125), (80, 79, 111, 112), (67, 66, 98, 99), (94, 93, 125, 126), (81, 80, 112, 113), (68, 67, 99, 100), (95, 94, 126, 127), (82, 81, 113, 114), (69, 68, 100, 101), (65, 95, 127, 97), (83, 82, 114, 115), (70, 69, 101, 102), (84, 83, 115, 116), (71, 70, 102, 103), (85, 84, 116, 117), (72, 71, 103, 104), (86, 85, 117, 118), (73, 72, 104, 105), (200, 199, 146, 145), (203, 202, 143, 142), (196, 195, 150, 149), (202, 201, 144, 143), (184, 183, 162, 161), (176, 175, 170, 169), (189, 188, 157, 156), (185, 184, 161, 160), (180, 178, 167, 165), (179, 182, 163, 166), (194, 193, 152, 151), (190, 189, 156, 155), (195, 194, 151, 150), (193, 192, 153, 152), (174, 173, 172, 171), (197, 196, 149, 148), (177, 176, 169, 168), (188, 187, 158, 157), (198, 197, 148, 147), (192, 191, 154, 153), (182, 190, 155, 163), (226, 228, 181, 183), (225, 226, 183, 184), (183, 181, 164, 162), (206, 207, 202, 203), (199, 198, 147, 146), (186, 185, 160, 159), (175, 174, 171, 170), (201, 200, 145, 144), (173, 204, 141, 172), (187, 186, 159, 158), (208, 209, 200, 201), (204, 203, 142, 141), (219, 220, 189, 190), (223, 224, 185, 186), (205, 206, 203, 204), (222, 223, 186, 187), (181, 180, 165, 164), (227, 219, 190, 182), (178, 177, 168, 167), (224, 225, 184, 185), (215, 216, 193, 194), (228, 229, 180, 181), (229, 231, 178, 180), (213, 214, 195, 196), (230, 227, 182, 179), (236, 205, 204, 173), (220, 221, 188, 189), (212, 213, 196, 197), (233, 234, 175, 176), (234, 235, 174, 175), (217, 218, 191, 192), (231, 232, 177, 178), (210, 211, 198, 199), (232, 233, 176, 177), (211, 212, 197, 198), (216, 217, 192, 193), (209, 210, 199, 200), (214, 215, 194, 195), (207, 208, 201, 202), (221, 222, 187, 188), (241, 240, 233, 232), (266, 265, 209, 208), (235, 236, 173, 174), (258, 257, 216, 215), (191, 179, 166, 154), (248, 247, 226, 225), (238, 237, 236, 235), (240, 239, 234, 233), (247, 245, 228, 226), (243, 246, 227, 230), (249, 248, 225, 224), (246, 254, 219, 227), (251, 250, 223, 222), (242, 241, 232, 231), (259, 258, 215, 214), (244, 242, 231, 229), (269, 268, 206, 205), (250, 249, 224, 223), (256, 255, 218, 217), (257, 256, 217, 216), (237, 269, 205, 236), (265, 263, 210, 209), (263, 262, 211, 210), (260, 259, 214, 213), (261, 260, 213, 212), (268, 267, 207, 206), (239, 238, 235, 234), (254, 253, 220, 219), (253, 252, 221, 220), (274, 275, 249, 250), (267, 266, 208, 207), (278, 270, 254, 246), (262, 261, 212, 211), (135, 136, 260, 261), (218, 230, 179, 191), (245, 244, 229, 228), (281, 278, 246, 243), (264, 281, 243, 255), (287, 128, 269, 237), (276, 277, 247, 248), (255, 243, 230, 218), (140, 264, 255, 256), (280, 282, 242, 244), (272, 273, 251, 252), (284, 285, 239, 240), (275, 276, 248, 249), (134, 135, 261, 262), (283, 284, 240, 241), (286, 287, 237, 238), (133, 134, 262, 263), (139, 140, 256, 257), (282, 283, 241, 242), (285, 286, 238, 239), (132, 133, 263, 265), (270, 271, 253, 254), (279, 280, 244, 245), (271, 272, 252, 253), (252, 251, 222, 221), (273, 274, 250, 251), (101, 100, 139, 138), (131, 132, 265, 266), (114, 113, 286, 285), (277, 279, 245, 247), (127, 126, 271, 270), (130, 131, 266, 267), (100, 99, 140, 139), (137, 138, 258, 259), (138, 139, 257, 258), (129, 130, 267, 268), (136, 137, 259, 260), (116, 115, 284, 283), (96, 97, 278, 281), (110, 109, 130, 129), (113, 112, 287, 286), (123, 122, 275, 274), (126, 125, 272, 271), (109, 108, 131, 130), (112, 111, 128, 287), (122, 121, 276, 275), (125, 124, 273, 272), (108, 107, 132, 131), (98, 96, 281, 264), (99, 98, 264, 140), (111, 110, 129, 128), (124, 123, 274, 273), (121, 120, 277, 276), (102, 101, 138, 137), (107, 106, 133, 132), (115, 114, 285, 284), (106, 105, 134, 133), (128, 129, 268, 269), (119, 118, 280, 279), (97, 127, 270, 278), (105, 104, 135, 134), (120, 119, 279, 277), (118, 117, 282, 280), (104, 103, 136, 135), (117, 116, 283, 282), (103, 102, 137, 136), (400, 398, 303, 301), (362, 364, 325, 322), (365, 413, 293, 324), (332, 448, 297, 298), (392, 390, 307, 306), (416, 412, 294, 292), (433, 416, 292, 289), (436, 347, 320, 295), (383, 376, 313, 312), (376, 371, 319, 313), (448, 439, 296, 297), (364, 365, 324, 325), (355, 338, 310, 321), (398, 396, 305, 303), (338, 336, 300, 310), (371, 355, 321, 319), (439, 374, 314, 296), (370, 332, 298, 323), (390, 383, 312, 307), (386, 433, 289, 311), (451, 450, 304, 302), (412, 400, 301, 294), (372, 370, 323, 317), (343, 344, 316, 315), (339, 302, 433, 386), (374, 386, 311, 314), (329, 330, 392, 396), (288, 290, 439, 448), (308, 334, 387, 413), (382, 291, 436, 333), (302, 304, 416, 433), (345, 351, 370, 372), (360, 366, 346, 347), (479, 288, 448, 332), (353, 352, 365, 364), (330, 331, 390, 392), (366, 377, 343, 346), (326, 327, 400, 412), (313, 538, 537, 312), (377, 367, 344, 343), (317, 540, 535, 309), (388, 385, 380, 379), (322, 524, 519, 316), (324, 543, 530, 325), (453, 423, 342, 290), (297, 482, 500, 298), (290, 342, 374, 439), (300, 506, 511, 310), (299, 295, 480, 505), (438, 437, 330, 329), (328, 329, 396, 398), (334, 345, 372, 387), (297, 296, 481, 482), (299, 505, 506, 300), (304, 326, 412, 416), (354, 353, 364, 362), (389, 391, 367, 377), (291, 360, 347, 436), (321, 523, 541, 319), (352, 308, 413, 365), (340, 341, 376, 383), (359, 379, 338, 355), (322, 325, 530, 524), (311, 536, 539, 314), (367, 354, 362, 344), (342, 339, 386, 374), (303, 305, 532, 531), (331, 340, 383, 390), (327, 328, 398, 400), (313, 319, 541, 538), (472, 471, 464, 463), (307, 534, 533, 306), (424, 417, 348, 341), (450, 447, 326, 304), (363, 463, 399, 452), (298, 500, 542, 323), (431, 457, 415, 422), (428, 432, 417, 424), (410, 411, 353, 354), (350, 378, 418, 430), (318, 315, 518, 520), (348, 359, 355, 371), (470, 475, 460, 465), (294, 301, 529, 528), (460, 459, 411, 410), (314, 539, 481, 296), (289, 525, 536, 311), (434, 422, 345, 334), (468, 474, 384, 385), (427, 428, 424, 425), (379, 380, 336, 338), (351, 479, 332, 370), (320, 521, 480, 295), (303, 531, 529, 301), (403, 395, 408, 406), (401, 388, 379, 359), (465, 460, 410, 391), (447, 446, 327, 326), (310, 511, 523, 321), (474, 363, 452, 384), (421, 419, 375, 369), (142, 143, 469, 471), (293, 527, 543, 324), (380, 382, 333, 336), (404, 403, 406, 402), (467, 468, 385, 388), (317, 323, 542, 540), (395, 361, 427, 408), (459, 458, 414, 411), (464, 466, 389, 393), (429, 451, 302, 339), (449, 434, 334, 308), (341, 348, 371, 376), (475, 476, 459, 460), (476, 477, 458, 459), (375, 381, 446, 447), (408, 427, 425, 435), (381, 397, 440, 446), (294, 528, 526, 292), (426, 421, 369, 368), (358, 430, 423, 453), (373, 409, 434, 449), (289, 292, 526, 525), (318, 520, 521, 320), (337, 356, 454, 455), (368, 369, 450, 451), (167, 168, 473, 335), (441, 472, 463, 363), (418, 368, 451, 429), (458, 373, 449, 414), (432, 462, 401, 417), (415, 455, 479, 351), (457, 337, 455, 415), (335, 473, 462, 432), (369, 375, 447, 450), (466, 465, 391, 389), (417, 401, 359, 348), (463, 464, 393, 399), (394, 349, 431, 409), (361, 357, 428, 427), (357, 335, 432, 428), (452, 399, 360, 291), (312, 537, 534, 307), (420, 394, 409, 373), (430, 418, 429, 423), (393, 389, 377, 366), (306, 533, 532, 305), (407, 405, 397, 381), (402, 406, 437, 438), (397, 402, 438, 440), (411, 414, 352, 353), (454, 453, 290, 288), (435, 425, 340, 331), (414, 449, 308, 352), (384, 452, 291, 382), (409, 431, 422, 434), (445, 441, 363, 474), (477, 420, 373, 458), (425, 424, 341, 340), (446, 440, 328, 327), (473, 461, 467, 462), (423, 429, 339, 342), (154, 166, 350, 442), (349, 478, 457, 431), (169, 170, 456, 461), (405, 404, 402, 397), (437, 435, 331, 330), (144, 145, 475, 470), (469, 470, 465, 466), (419, 407, 381, 375), (165, 167, 335, 357), (443, 442, 358, 356), (293, 309, 535, 527), (478, 444, 337, 457), (166, 163, 378, 350), (422, 415, 351, 345), (356, 358, 453, 454), (163, 155, 426, 378), (149, 150, 349, 394), (145, 146, 476, 475), (440, 438, 329, 328), (151, 152, 444, 478), (162, 164, 361, 395), (159, 160, 404, 405), (170, 171, 445, 456), (153, 154, 442, 443), (171, 172, 441, 445), (399, 393, 366, 360), (471, 469, 466, 464), (164, 165, 357, 361), (406, 408, 435, 437), (158, 159, 405, 407), (150, 151, 478, 349), (336, 333, 299, 300), (462, 467, 388, 401), (378, 426, 368, 418), (461, 456, 468, 467), (413, 387, 309, 293), (316, 519, 518, 315), (442, 350, 430, 358), (344, 362, 322, 316), (147, 148, 420, 477), (143, 144, 470, 469), (157, 158, 407, 419), (172, 141, 472, 441), (385, 384, 382, 380), (387, 372, 317, 309), (141, 142, 471, 472), (148, 149, 394, 420), (444, 443, 356, 337), (161, 162, 395, 403), (346, 343, 315, 318), (333, 436, 295, 299), (146, 147, 477, 476), (160, 161, 403, 404), (456, 445, 474, 468), (396, 392, 306, 305), (168, 169, 461, 473), (155, 156, 421, 426), (156, 157, 419, 421), (152, 153, 443, 444), (455, 454, 288, 479), (391, 410, 354, 367), (347, 346, 318, 320), (541, 523, 555, 573), (530, 543, 879, 880), (500, 482, 546, 547), (525, 557, 872, 536), (535, 878, 865, 527), (482, 481, 545, 546), (519, 524, 556, 552), (531, 563, 561, 529), (538, 877, 875, 537), (518, 519, 552, 551), (534, 868, 874, 533), (500, 547, 574, 542), (528, 560, 558, 526), (524, 530, 880, 556), (520, 518, 551, 553), (523, 511, 550, 555), (529, 561, 560, 528), (542, 574, 876, 540), (526, 558, 557, 525), (480, 521, 554, 871), (511, 506, 549, 550), (539, 571, 545, 481), (527, 866, 879, 543), (506, 505, 548, 549), (532, 873, 563, 531), (541, 573, 877, 538), (537, 875, 869, 534), (540, 876, 878, 535), (505, 480, 544, 548), (533, 874, 873, 532), (536, 568, 571, 539), (521, 520, 553, 554), (555, 493, 492, 573), (550, 549, 498, 497), (567, 572, 895, 502), (571, 488, 515, 545), (549, 548, 499, 498), (564, 888, 508, 563), (561, 563, 508, 509), (573, 492, 881, 570), (554, 484, 514, 871), (564, 565, 889, 888), (569, 570, 881, 882), (572, 574, 495, 895), (548, 544, 514, 499), (568, 501, 488, 571), (574, 547, 503, 495), (554, 553, 485, 484), (546, 516, 503, 547), (560, 561, 509, 510), (562, 575, 930, 894), (557, 513, 501, 872), (546, 545, 515, 516), (552, 556, 494, 487), (551, 552, 487, 489), (562, 894, 494, 556), (560, 510, 512, 558), (553, 551, 489, 485), (555, 550, 497, 493), (557, 558, 512, 513), (502, 893, 867, 567), (559, 892, 930, 575), (882, 883, 870, 569), (566, 886, 889, 565), (487, 494, 585, 579), (483, 486, 576, 918), (493, 584, 582, 492), (498, 499, 604, 605), (580, 611, 621, 591), (931, 490, 580, 591), (503, 603, 586, 495), (501, 513, 598, 590), (488, 501, 590, 577), (588, 587, 618, 619), (496, 491, 587, 588), (487, 579, 578, 489), (509, 508, 594, 595), (516, 601, 603, 503), (891, 890, 587, 491), (497, 606, 584, 493), (488, 577, 600, 515), (484, 583, 599, 514), (931, 591, 602, 517), (514, 599, 604, 499), (484, 485, 581, 583), (508, 507, 593, 594), (890, 896, 618, 587), (590, 620, 608, 577), (604, 633, 634, 605), (489, 578, 581, 485), (497, 498, 605, 606), (602, 591, 621, 631), (582, 613, 919, 576), (577, 608, 629, 600), (600, 629, 630, 601), (579, 585, 616, 610), (583, 614, 628, 599), (584, 615, 613, 582), (590, 598, 627, 620), (598, 597, 626, 627), (605, 634, 635, 606), (606, 635, 615, 584), (581, 578, 609, 612), (583, 581, 612, 614), (586, 617, 611, 580), (585, 588, 619, 616), (494, 496, 588, 585), (515, 600, 601, 516), (495, 586, 580, 490), (492, 582, 576, 486), (512, 510, 596, 597), (507, 504, 936, 593), (513, 512, 597, 598), (510, 509, 595, 596), (608, 636, 656, 629), (630, 657, 659, 632), (621, 649, 897, 631), (633, 660, 661, 634), (621, 611, 639, 649), (614, 642, 655, 628), (618, 896, 658, 646), (618, 646, 647, 619), (627, 626, 653, 654), (634, 661, 662, 635), (613, 615, 643, 920), (612, 609, 637, 640), (632, 659, 645, 617), (617, 645, 639, 611), (599, 628, 633, 604), (597, 596, 625, 626), (594, 593, 937, 623), (596, 595, 624, 625), (578, 579, 610, 609), (595, 594, 623, 624), (603, 632, 617, 586), (601, 630, 632, 603), (662, 687, 921, 643), (646, 672, 673, 647), (639, 666, 675, 649), (636, 648, 674, 663), (637, 638, 665, 664), (656, 681, 682, 657), (638, 644, 670, 665), (648, 654, 679, 674), (658, 899, 672, 646), (652, 651, 939, 677), (642, 640, 667, 668), (653, 652, 677, 678), (657, 682, 684, 659), (649, 675, 683, 897), (642, 668, 680, 655), (636, 663, 681, 656), (614, 612, 640, 642), (635, 662, 643, 615), (620, 648, 636, 608), (620, 627, 654, 648), (610, 616, 644, 638), (629, 656, 657, 630), (626, 625, 652, 653), (625, 624, 651, 652), (628, 655, 660, 633), (609, 610, 638, 637), (624, 623, 938, 651), (616, 619, 647, 644), (670, 673, 697, 694), (681, 703, 704, 682), (663, 688, 703, 681), (680, 668, 693, 702), (665, 670, 694, 690), (672, 899, 898, 696), (663, 674, 698, 688), (674, 679, 701, 698), (673, 672, 696, 697), (668, 667, 692, 693), (664, 665, 690, 689), (682, 704, 706, 684), (685, 707, 926, 686), (683, 675, 699, 705), (644, 647, 673, 670), (655, 680, 685, 660), (645, 671, 666, 639), (640, 637, 664, 667), (659, 684, 671, 645), (661, 686, 687, 662), (654, 653, 678, 679), (660, 685, 686, 661), (699, 691, 712, 720), (898, 900, 717, 696), (705, 699, 720, 724), (693, 692, 713, 714), (696, 717, 718, 697), (698, 940, 709, 688), (693, 714, 922, 702), (704, 723, 725, 706), (692, 689, 710, 713), (688, 709, 722, 703), (671, 695, 691, 666), (675, 666, 691, 699), (667, 664, 689, 692), (679, 678, 944, 701), (684, 706, 695, 671), (680, 702, 707, 685), (900, 901, 734, 717), (709, 943, 737, 722), (717, 734, 735, 718), (722, 737, 738, 723), (711, 715, 732, 728), (713, 710, 727, 730), (716, 733, 729, 712), (714, 713, 730, 925), (715, 718, 735, 732), (723, 738, 740, 725), (720, 712, 729, 736), (720, 736, 739, 724), (690, 694, 715, 711), (706, 725, 716, 695), (703, 722, 723, 704), (689, 690, 711, 710), (694, 697, 718, 715), (695, 716, 712, 691), (727, 728, 742, 741), (734, 747, 748, 735), (729, 743, 749, 736), (901, 905, 747, 734), (737, 904, 751, 738), (710, 711, 728, 727), (725, 740, 733, 716), (748, 747, 934, 913), (743, 914, 932, 749), (917, 741, 912, 915), (746, 911, 914, 743), (745, 748, 913, 910), (904, 902, 908, 751), (742, 745, 910, 909), (741, 742, 909, 912), (732, 735, 748, 745), (733, 746, 743, 729), (740, 753, 746, 733), (730, 727, 741, 917), (736, 749, 906, 739), (738, 751, 753, 740), (728, 732, 745, 742), (753, 907, 911, 746), (751, 908, 907, 753), (483, 918, 884), (918, 576, 919), (919, 613, 920), (920, 643, 921), (686, 926, 687), (707, 702, 922), (922, 714, 925), (730, 917, 925), (926, 707, 923), (687, 926, 921), (887, 936, 504), (936, 937, 593), (623, 937, 938), (651, 938, 939), (677, 944, 678), (701, 940, 698), (709, 940, 943), (737, 943, 904), (944, 941, 701), (939, 944, 677), (766, 924, 731), (942, 766, 726), (766, 731, 767, 726), (885, 589, 929), (522, 768, 592), (589, 607, 929), (641, 929, 607), (669, 929, 641), (708, 929, 669), (929, 708, 721), (622, 592, 768), (622, 768, 650), (676, 650, 768), (700, 676, 768), (719, 700, 768), (747, 905, 934), (906, 749, 932), (767, 731, 744), (726, 767, 750), (744, 916, 767), (903, 750, 767), (767, 916, 903), (763, 757, 754, 764), (764, 754, 755, 765), (765, 755, 758, 759), (756, 759, 758, 761), (935, 933, 756, 761), (752, 762, 760)])
me_knight.polygons.foreach_set('use_smooth', [True] * 773)
me_knight.materials.append(mat_pieces)
me_knight.use_remesh_preserve_volume = False
me_knight.use_remesh_preserve_attributes = False
me_knight.use_mirror_vertex_groups = False
me_knight.update()

# ---- objects
ob_piece_sizing = bpy.data.objects.new('PIECE_SIZING', None)
ob_knight = bpy.data.objects.new('Knight', me_knight)

# ---- transforms, parenting, visibility, modifiers, constraints
ob_piece_sizing.location = (0.0, 0.0, 0.0)
ob_piece_sizing.empty_image_offset = (0.0, 0.0)
ob_piece_sizing.show_instancer_for_render = False
ob_piece_sizing.instance_type = 'COLLECTION'
ob_piece_sizing.lineart.crease_threshold = 0.0
ob_knight.location = (0.0, 0.0, 0.0)
ob_knight.lineart.crease_threshold = 0.0
ob_piece_sizing.instance_collection = col_piece_sizing

# ---- collection membership
col_collection_1.objects.link(ob_piece_sizing)
col_collection_1.objects.link(ob_knight)

# ---- scene / render settings (as saved in the file)
scene.frame_start = 1; scene.frame_end = 250; scene.frame_set(1)
scene.render.engine = 'BLENDER_EEVEE_NEXT'
scene.render.resolution_percentage = 50
scene.render.dither_intensity = 0.0
scene.cycles.use_denoising = False
scene.cycles.samples = 128
scene.cycles.sampling_pattern = 'TABULATED_SOBOL'
scene.cycles.light_sampling_threshold = 0.0
scene.cycles.use_adaptive_sampling = False
scene.cycles.use_light_tree = False
scene.cycles.blur_glossy = 0.0
scene.cycles.sample_clamp_indirect = 0.0
scene.view_settings.view_transform = 'Standard'
bpy.context.view_layer.update()

# ---- added for rendering (the .blend has no active camera and no usable light): camera, sun
cam_auto = bpy.data.cameras.new('AutoCamera')
cam_auto.lens = 50.0
cam_auto.sensor_width = 36.0
cam_auto.clip_end = 1000.0
ob_auto_camera = bpy.data.objects.new('AutoCamera', cam_auto)
scene.collection.objects.link(ob_auto_camera)
ob_auto_camera.location = (3.51532, -4.14874, 3.97709)
ob_auto_camera.rotation_euler = (1.09748, -7.21219e-08, 0.694738)
scene.camera = ob_auto_camera
light_auto_sun = bpy.data.lights.new('AutoSun', 'SUN')
light_auto_sun.energy = 3.0
light_auto_sun.angle = 0.0523599
ob_auto_sun = bpy.data.objects.new('AutoSun', light_auto_sun)
scene.collection.objects.link(ob_auto_sun)
ob_auto_sun.rotation_euler = (0.872665, 0.174533, 0.523599)
bpy.context.view_layer.update()
